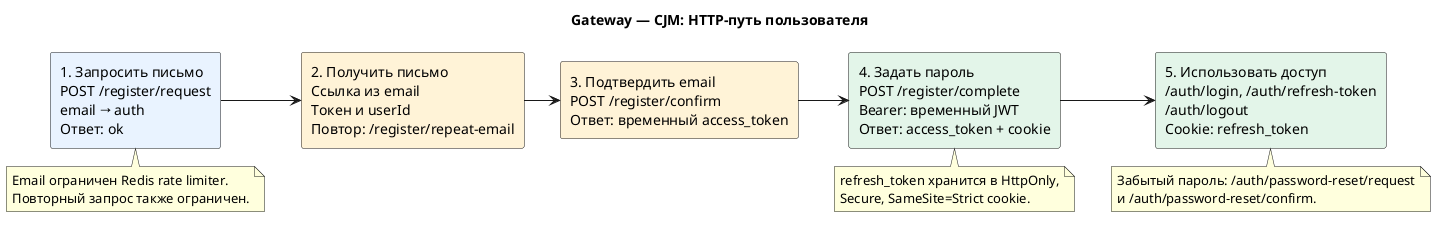

The diagram above was rendered by PlantUML. Its source (embedded in the PNG):
@startuml
!pragma layout smetana
title Gateway — CJM: HTTP-путь пользователя
left to right direction
skinparam shadowing false

rectangle "1. Запросить письмо\nPOST /register/request\nemail → auth\nОтвет: ok" as request #E8F3FF
rectangle "2. Получить письмо\nСсылка из email\nТокен и userId\nПовтор: /register/repeat-email" as letter #FFF2D7
rectangle "3. Подтвердить email\nPOST /register/confirm\nОтвет: временный access_token" as confirm #FFF2D7
rectangle "4. Задать пароль\nPOST /register/complete\nBearer: временный JWT\nОтвет: access_token + cookie" as complete #E3F5E8
rectangle "5. Использовать доступ\n/auth/login, /auth/refresh-token\n/auth/logout\nCookie: refresh_token" as session #E3F5E8

request --> letter
letter --> confirm
confirm --> complete
complete --> session

note bottom of request
  Email ограничен Redis rate limiter.
  Повторный запрос также ограничен.
end note
note bottom of complete
  refresh_token хранится в HttpOnly,
  Secure, SameSite=Strict cookie.
end note
note bottom of session
  Забытый пароль: /auth/password-reset/request
  и /auth/password-reset/confirm.
end note
@enduml